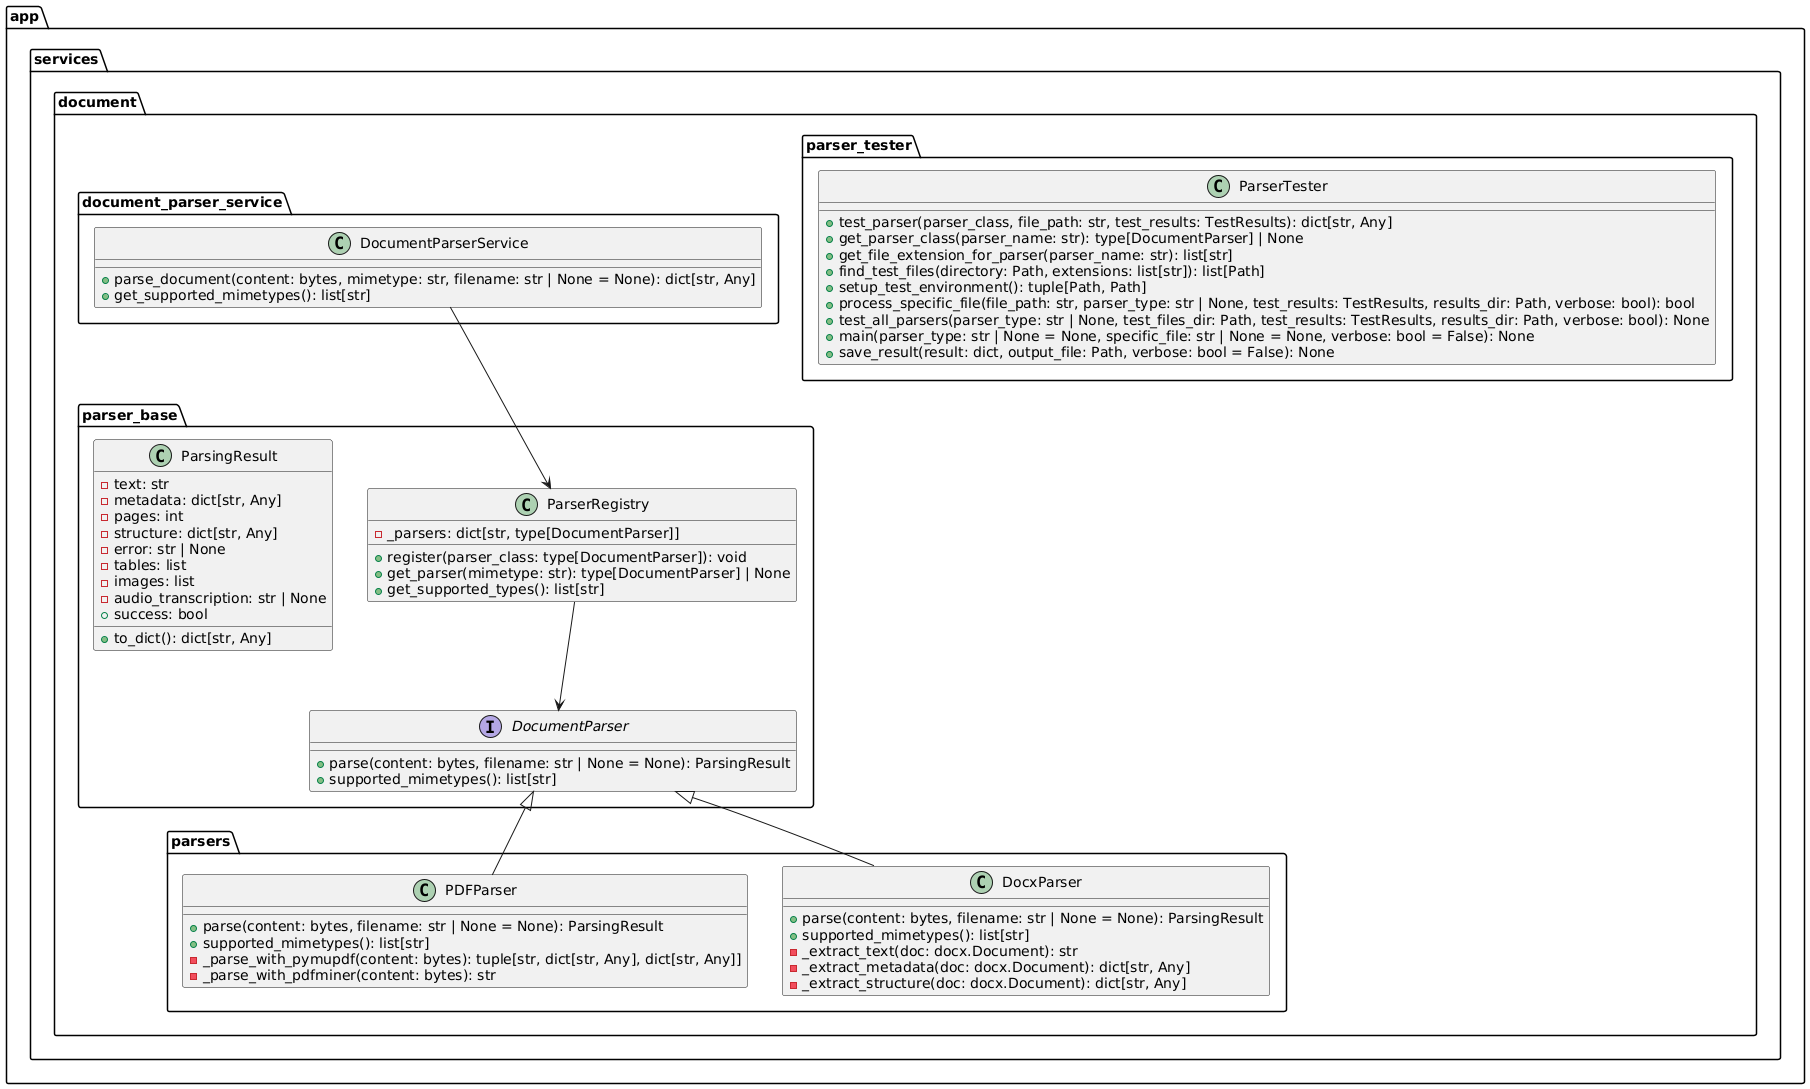

The diagram above was rendered by PlantUML. Its source (embedded in the PNG):
@startuml
!define DOC_PARSER_SERVICE app.services.document.document_parser_service
!define PARSER_BASE app.services.document.parser_base
!define PARSERS app.services.document.parsers
!define PARSER_TESTER app.services.document.parser_tester

package DOC_PARSER_SERVICE {
    class DocumentParserService {
        +parse_document(content: bytes, mimetype: str, filename: str | None = None): dict[str, Any]
        +get_supported_mimetypes(): list[str]
    }
}

package PARSER_BASE {
    class ParsingResult {
        -text: str
        -metadata: dict[str, Any]
        -pages: int
        -structure: dict[str, Any]
        -error: str | None
        -tables: list
        -images: list
        -audio_transcription: str | None
        +success: bool
        +to_dict(): dict[str, Any]
    }

    interface DocumentParser {
        +parse(content: bytes, filename: str | None = None): ParsingResult
        +supported_mimetypes(): list[str]
    }

    class ParserRegistry {
        -_parsers: dict[str, type[DocumentParser]]
        +register(parser_class: type[DocumentParser]): void
        +get_parser(mimetype: str): type[DocumentParser] | None
        +get_supported_types(): list[str]
    }
}

package PARSERS {
    class PDFParser {
        +parse(content: bytes, filename: str | None = None): ParsingResult
        +supported_mimetypes(): list[str]
        -_parse_with_pymupdf(content: bytes): tuple[str, dict[str, Any], dict[str, Any]]
        -_parse_with_pdfminer(content: bytes): str
    }

    class DocxParser {
        +parse(content: bytes, filename: str | None = None): ParsingResult
        +supported_mimetypes(): list[str]
        -_extract_text(doc: docx.Document): str
        -_extract_metadata(doc: docx.Document): dict[str, Any]
        -_extract_structure(doc: docx.Document): dict[str, Any]
    }
}

package PARSER_TESTER {
    class ParserTester {
        +test_parser(parser_class, file_path: str, test_results: TestResults): dict[str, Any]
        +get_parser_class(parser_name: str): type[DocumentParser] | None
        +get_file_extension_for_parser(parser_name: str): list[str]
        +find_test_files(directory: Path, extensions: list[str]): list[Path]
        +setup_test_environment(): tuple[Path, Path]
        +process_specific_file(file_path: str, parser_type: str | None, test_results: TestResults, results_dir: Path, verbose: bool): bool
        +test_all_parsers(parser_type: str | None, test_files_dir: Path, test_results: TestResults, results_dir: Path, verbose: bool): None
        +main(parser_type: str | None = None, specific_file: str | None = None, verbose: bool = False): None
        +save_result(result: dict, output_file: Path, verbose: bool = False): None
    }
}

DocumentParserService --> ParserRegistry
ParserRegistry --> DocumentParser
DocumentParser <|-- PDFParser
DocumentParser <|-- DocxParser
@enduml